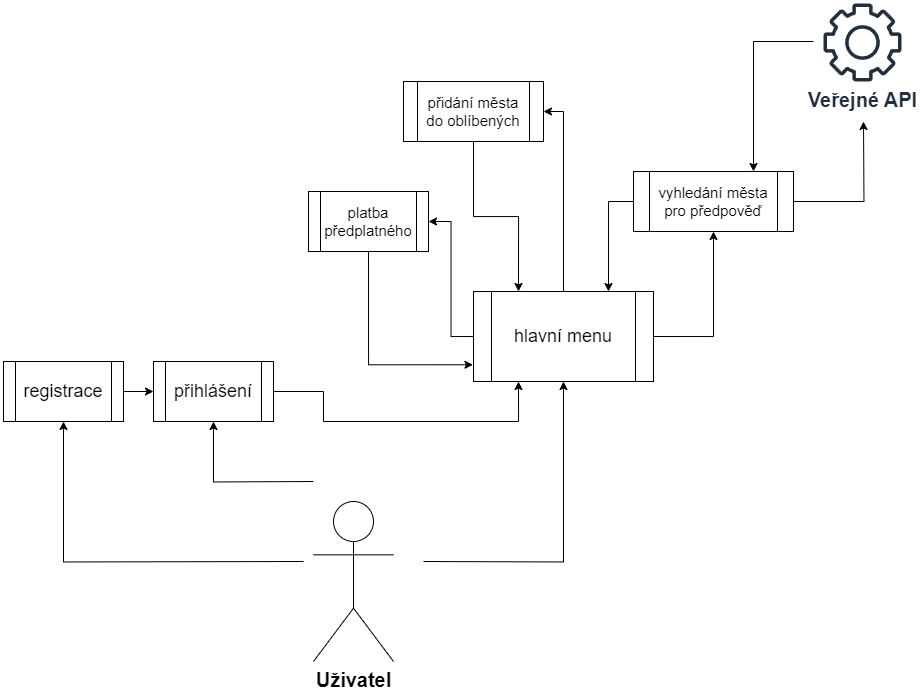

The diagram above was exported from draw.io. Its source (the exported page's mxGraphModel, read from the mxfile embedded in the PNG):
<mxGraphModel dx="1426" dy="774" grid="1" gridSize="10" guides="1" tooltips="1" connect="1" arrows="1" fold="1" page="1" pageScale="1" pageWidth="1169" pageHeight="827" math="0" shadow="0">
  <root>
    <mxCell id="0" />
    <mxCell id="1" parent="0" />
    <mxCell id="2" value="&lt;font style=&quot;font-size: 20px;&quot;&gt;&lt;b&gt;Uživatel&lt;/b&gt;&lt;/font&gt;" style="shape=umlActor;verticalLabelPosition=bottom;verticalAlign=top;html=1;outlineConnect=0;" vertex="1" parent="1">
      <mxGeometry x="530" y="540" width="80" height="160" as="geometry" />
    </mxCell>
    <mxCell id="3" style="edgeStyle=orthogonalEdgeStyle;rounded=0;orthogonalLoop=1;jettySize=auto;html=1;exitX=1;exitY=0.5;exitDx=0;exitDy=0;entryX=0;entryY=0.5;entryDx=0;entryDy=0;" edge="1" source="4" target="6" parent="1">
      <mxGeometry relative="1" as="geometry" />
    </mxCell>
    <mxCell id="4" value="&lt;font style=&quot;font-size: 18px;&quot;&gt;registrace&lt;/font&gt;" style="shape=process;whiteSpace=wrap;html=1;backgroundOutline=1;" vertex="1" parent="1">
      <mxGeometry x="220" y="400" width="120" height="60" as="geometry" />
    </mxCell>
    <mxCell id="5" style="edgeStyle=orthogonalEdgeStyle;rounded=0;orthogonalLoop=1;jettySize=auto;html=1;exitX=1;exitY=0.5;exitDx=0;exitDy=0;entryX=0.25;entryY=1;entryDx=0;entryDy=0;" edge="1" source="6" target="10" parent="1">
      <mxGeometry relative="1" as="geometry">
        <Array as="points">
          <mxPoint x="540" y="430" />
          <mxPoint x="540" y="460" />
          <mxPoint x="735" y="460" />
        </Array>
      </mxGeometry>
    </mxCell>
    <mxCell id="6" value="&lt;font style=&quot;font-size: 18px;&quot;&gt;přihlášení&lt;/font&gt;" style="shape=process;whiteSpace=wrap;html=1;backgroundOutline=1;" vertex="1" parent="1">
      <mxGeometry x="370" y="400" width="120" height="60" as="geometry" />
    </mxCell>
    <mxCell id="7" style="edgeStyle=orthogonalEdgeStyle;rounded=0;orthogonalLoop=1;jettySize=auto;html=1;exitX=1;exitY=0.5;exitDx=0;exitDy=0;entryX=0.5;entryY=1;entryDx=0;entryDy=0;" edge="1" source="10" target="16" parent="1">
      <mxGeometry relative="1" as="geometry" />
    </mxCell>
    <mxCell id="8" style="edgeStyle=orthogonalEdgeStyle;rounded=0;orthogonalLoop=1;jettySize=auto;html=1;exitX=0;exitY=0.5;exitDx=0;exitDy=0;entryX=1;entryY=0.5;entryDx=0;entryDy=0;" edge="1" source="10" target="11" parent="1">
      <mxGeometry relative="1" as="geometry" />
    </mxCell>
    <mxCell id="9" style="edgeStyle=orthogonalEdgeStyle;rounded=0;orthogonalLoop=1;jettySize=auto;html=1;exitX=0.5;exitY=0;exitDx=0;exitDy=0;entryX=1;entryY=0.5;entryDx=0;entryDy=0;" edge="1" source="10" target="13" parent="1">
      <mxGeometry relative="1" as="geometry" />
    </mxCell>
    <mxCell id="10" value="&lt;font style=&quot;font-size: 18px;&quot;&gt;hlavní menu&lt;/font&gt;" style="shape=process;whiteSpace=wrap;html=1;backgroundOutline=1;" vertex="1" parent="1">
      <mxGeometry x="690" y="330" width="180" height="90" as="geometry" />
    </mxCell>
    <mxCell id="11" value="&lt;font style=&quot;font-size: 15px;&quot;&gt;platba předplatného&lt;/font&gt;" style="shape=process;whiteSpace=wrap;html=1;backgroundOutline=1;" vertex="1" parent="1">
      <mxGeometry x="525" y="230" width="120" height="60" as="geometry" />
    </mxCell>
    <mxCell id="12" style="edgeStyle=orthogonalEdgeStyle;rounded=0;orthogonalLoop=1;jettySize=auto;html=1;exitX=0.5;exitY=1;exitDx=0;exitDy=0;entryX=0.25;entryY=0;entryDx=0;entryDy=0;" edge="1" source="13" target="10" parent="1">
      <mxGeometry relative="1" as="geometry" />
    </mxCell>
    <mxCell id="13" value="&lt;font style=&quot;font-size: 15px;&quot;&gt;přidání města do oblíbených&lt;/font&gt;" style="shape=process;whiteSpace=wrap;html=1;backgroundOutline=1;" vertex="1" parent="1">
      <mxGeometry x="620" y="120" width="140" height="60" as="geometry" />
    </mxCell>
    <mxCell id="14" style="edgeStyle=orthogonalEdgeStyle;rounded=0;orthogonalLoop=1;jettySize=auto;html=1;exitX=0;exitY=0.5;exitDx=0;exitDy=0;entryX=0.75;entryY=0;entryDx=0;entryDy=0;" edge="1" source="16" target="10" parent="1">
      <mxGeometry relative="1" as="geometry" />
    </mxCell>
    <mxCell id="15" style="edgeStyle=orthogonalEdgeStyle;rounded=0;orthogonalLoop=1;jettySize=auto;html=1;exitX=1;exitY=0.5;exitDx=0;exitDy=0;" edge="1" source="16" parent="1">
      <mxGeometry relative="1" as="geometry">
        <mxPoint x="1080" y="160" as="targetPoint" />
      </mxGeometry>
    </mxCell>
    <mxCell id="16" value="&lt;font style=&quot;font-size: 15px;&quot;&gt;vyhledání města pro předpověď&lt;/font&gt;" style="shape=process;whiteSpace=wrap;html=1;backgroundOutline=1;" vertex="1" parent="1">
      <mxGeometry x="850" y="210" width="160" height="60" as="geometry" />
    </mxCell>
    <mxCell id="17" value="&lt;b&gt;&lt;font style=&quot;font-size: 20px;&quot;&gt;Veřejné API&lt;/font&gt;&lt;/b&gt;" style="sketch=0;outlineConnect=0;fontColor=#232F3E;gradientColor=none;fillColor=#232F3D;strokeColor=none;dashed=0;verticalLabelPosition=bottom;verticalAlign=top;align=center;html=1;fontSize=12;fontStyle=0;aspect=fixed;pointerEvents=1;shape=mxgraph.aws4.gear;strokeWidth=0;" vertex="1" parent="1">
      <mxGeometry x="1040" y="42" width="78" height="78" as="geometry" />
    </mxCell>
    <mxCell id="18" style="edgeStyle=orthogonalEdgeStyle;rounded=0;orthogonalLoop=1;jettySize=auto;html=1;entryX=0.5;entryY=1;entryDx=0;entryDy=0;" edge="1" target="10" parent="1">
      <mxGeometry relative="1" as="geometry">
        <mxPoint x="640" y="600" as="sourcePoint" />
      </mxGeometry>
    </mxCell>
    <mxCell id="19" style="edgeStyle=orthogonalEdgeStyle;rounded=0;orthogonalLoop=1;jettySize=auto;html=1;entryX=0.5;entryY=1;entryDx=0;entryDy=0;" edge="1" target="4" parent="1">
      <mxGeometry relative="1" as="geometry">
        <mxPoint x="520" y="600" as="sourcePoint" />
      </mxGeometry>
    </mxCell>
    <mxCell id="20" style="edgeStyle=orthogonalEdgeStyle;rounded=0;orthogonalLoop=1;jettySize=auto;html=1;entryX=0.5;entryY=1;entryDx=0;entryDy=0;" edge="1" target="6" parent="1">
      <mxGeometry relative="1" as="geometry">
        <mxPoint x="530" y="520" as="sourcePoint" />
      </mxGeometry>
    </mxCell>
    <mxCell id="21" value="" style="endArrow=classic;html=1;rounded=0;entryX=0.75;entryY=0;entryDx=0;entryDy=0;" edge="1" target="16" parent="1">
      <mxGeometry width="50" height="50" relative="1" as="geometry">
        <mxPoint x="1030" y="80" as="sourcePoint" />
        <mxPoint x="850" y="180" as="targetPoint" />
        <Array as="points">
          <mxPoint x="970" y="80" />
        </Array>
      </mxGeometry>
    </mxCell>
    <mxCell id="22" style="edgeStyle=orthogonalEdgeStyle;rounded=0;orthogonalLoop=1;jettySize=auto;html=1;exitX=0.5;exitY=1;exitDx=0;exitDy=0;entryX=-0.003;entryY=0.814;entryDx=0;entryDy=0;entryPerimeter=0;" edge="1" source="11" target="10" parent="1">
      <mxGeometry relative="1" as="geometry" />
    </mxCell>
  </root>
</mxGraphModel>